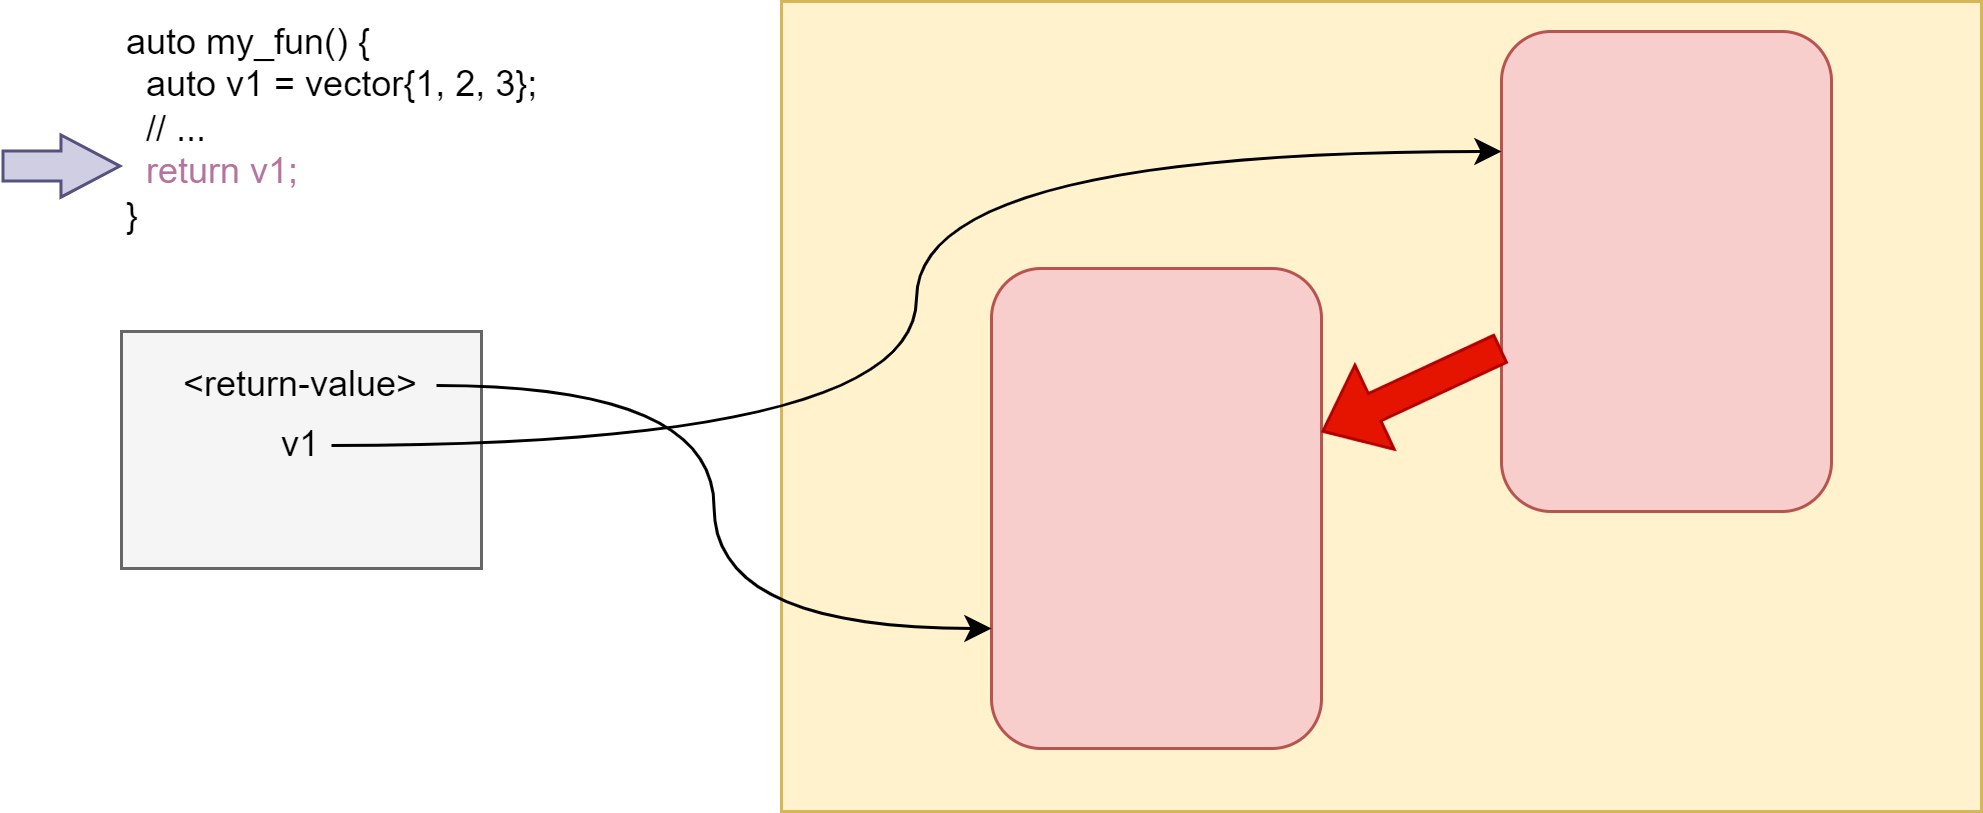

The diagram above was exported from draw.io. Its source (the exported page's mxGraphModel, read from the mxfile embedded in the PNG):
<mxGraphModel dx="1102" dy="1025" grid="1" gridSize="10" guides="1" tooltips="1" connect="1" arrows="1" fold="1" page="1" pageScale="1" pageWidth="827" pageHeight="1169" math="0" shadow="0">
  <root>
    <mxCell id="0" />
    <mxCell id="1" parent="0" />
    <mxCell id="2X_FncriPayeMaECkJZU-1" value="" style="rounded=0;whiteSpace=wrap;html=1;fillColor=#f5f5f5;fontColor=#333333;strokeColor=#666666;" parent="1" vertex="1">
      <mxGeometry x="80" y="140" width="120" height="79" as="geometry" />
    </mxCell>
    <mxCell id="2X_FncriPayeMaECkJZU-2" value="" style="rounded=0;whiteSpace=wrap;html=1;fillColor=#fff2cc;strokeColor=#d6b656;" parent="1" vertex="1">
      <mxGeometry x="300" y="30" width="400" height="270" as="geometry" />
    </mxCell>
    <mxCell id="2X_FncriPayeMaECkJZU-3" value="" style="rounded=1;whiteSpace=wrap;html=1;fillColor=#f8cecc;strokeColor=#b85450;" parent="1" vertex="1">
      <mxGeometry x="540" y="40" width="110" height="160" as="geometry" />
    </mxCell>
    <mxCell id="2X_FncriPayeMaECkJZU-4" value="" style="rounded=1;whiteSpace=wrap;html=1;fillColor=#f8cecc;strokeColor=#b85450;" parent="1" vertex="1">
      <mxGeometry x="370" y="119" width="110" height="160" as="geometry" />
    </mxCell>
    <mxCell id="2X_FncriPayeMaECkJZU-8" style="edgeStyle=orthogonalEdgeStyle;rounded=0;orthogonalLoop=1;jettySize=auto;html=1;entryX=0;entryY=0.25;entryDx=0;entryDy=0;curved=1;" parent="1" source="2X_FncriPayeMaECkJZU-5" target="2X_FncriPayeMaECkJZU-3" edge="1">
      <mxGeometry relative="1" as="geometry" />
    </mxCell>
    <mxCell id="2X_FncriPayeMaECkJZU-5" value="v1" style="text;html=1;strokeColor=none;fillColor=none;align=center;verticalAlign=middle;whiteSpace=wrap;rounded=0;" parent="1" vertex="1">
      <mxGeometry x="130" y="168" width="20" height="20" as="geometry" />
    </mxCell>
    <mxCell id="2X_FncriPayeMaECkJZU-9" style="edgeStyle=orthogonalEdgeStyle;rounded=0;orthogonalLoop=1;jettySize=auto;html=1;curved=1;entryX=0;entryY=0.75;entryDx=0;entryDy=0;exitX=1;exitY=0.5;exitDx=0;exitDy=0;" parent="1" source="2X_FncriPayeMaECkJZU-7" target="2X_FncriPayeMaECkJZU-4" edge="1">
      <mxGeometry relative="1" as="geometry">
        <mxPoint x="240" y="290" as="sourcePoint" />
      </mxGeometry>
    </mxCell>
    <mxCell id="2X_FncriPayeMaECkJZU-7" value="&amp;lt;return-value&amp;gt;" style="text;html=1;strokeColor=none;fillColor=none;align=center;verticalAlign=middle;whiteSpace=wrap;rounded=0;" parent="1" vertex="1">
      <mxGeometry x="95" y="148" width="90" height="20" as="geometry" />
    </mxCell>
    <mxCell id="2X_FncriPayeMaECkJZU-10" value="" style="shape=flexArrow;endArrow=classic;html=1;rounded=0;curved=1;fillColor=#e51400;strokeColor=#B20000;" parent="1" source="2X_FncriPayeMaECkJZU-3" target="2X_FncriPayeMaECkJZU-4" edge="1">
      <mxGeometry width="50" height="50" relative="1" as="geometry">
        <mxPoint x="390" y="550" as="sourcePoint" />
        <mxPoint x="440" y="500" as="targetPoint" />
      </mxGeometry>
    </mxCell>
    <mxCell id="2X_FncriPayeMaECkJZU-11" value="auto my_fun() {&lt;br&gt;&amp;nbsp; auto v1 = vector{1, 2, 3};&lt;br&gt;&amp;nbsp; // ...&lt;br&gt;&lt;font color=&quot;#b5739d&quot;&gt;&amp;nbsp; return v1;&lt;br&gt;&lt;/font&gt;}" style="text;html=1;strokeColor=none;fillColor=none;align=left;verticalAlign=top;whiteSpace=wrap;rounded=0;labelPosition=center;verticalLabelPosition=middle;" parent="1" vertex="1">
      <mxGeometry x="80" y="30" width="150" height="110" as="geometry" />
    </mxCell>
    <mxCell id="2X_FncriPayeMaECkJZU-12" value="" style="shape=flexArrow;endArrow=classic;html=1;rounded=0;curved=1;endWidth=9.722222222222221;endSize=6.227777777777778;fillColor=#d0cee2;strokeColor=#56517e;" parent="1" edge="1">
      <mxGeometry width="50" height="50" relative="1" as="geometry">
        <mxPoint x="40" y="84.86" as="sourcePoint" />
        <mxPoint x="80" y="84.86" as="targetPoint" />
      </mxGeometry>
    </mxCell>
  </root>
</mxGraphModel>